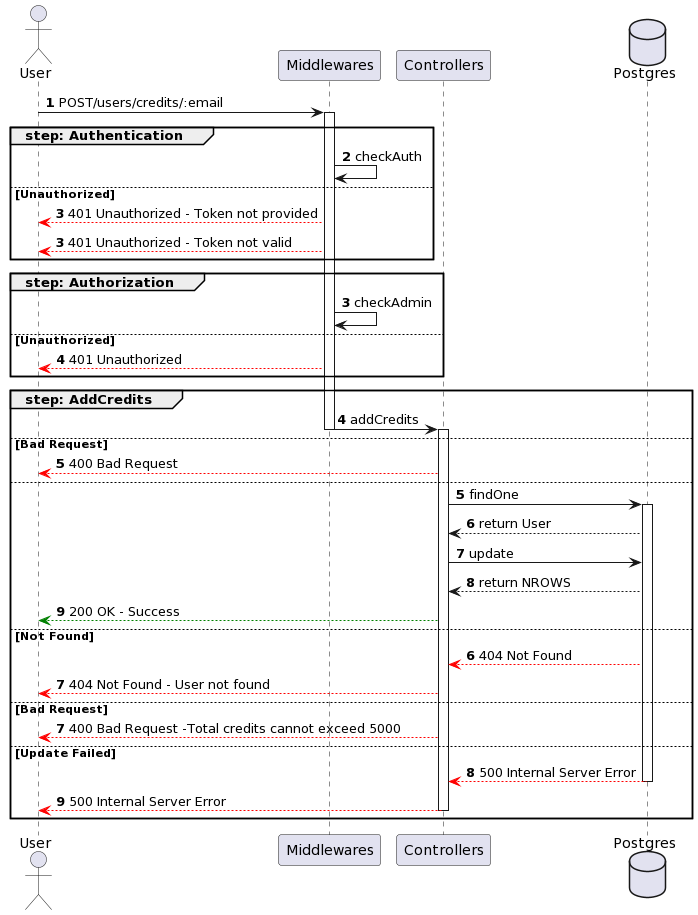

The diagram above was rendered by PlantUML. Its source (embedded in the PNG):
@startuml
actor User
participant Middlewares
participant Controllers
database Postgres

autonumber
User -> Middlewares ++: POST/users/credits/:email
group step: Authentication
    Middlewares -> Middlewares : checkAuth
else Unauthorized
    autonumber 3
    Middlewares --[#red]> User : 401 Unauthorized - Token not provided
    autonumber 3
    Middlewares --[#red]> User : 401 Unauthorized - Token not valid
end

group step: Authorization
    autonumber 3
    Middlewares -> Middlewares : checkAdmin
else Unauthorized
    Middlewares --[#red]> User : 401 Unauthorized
end

group step: AddCredits
    autonumber 4
    Middlewares -> Controllers --++: addCredits
else Bad Request
    Controllers --[#red]> User : 400 Bad Request
else
    autonumber 5
    Controllers -> Postgres ++: findOne
    Postgres --> Controllers: return User
    Controllers -> Postgres : update
    Postgres --> Controllers: return NROWS
    Controllers --[#green]> User : 200 OK - Success
else Not Found
    autonumber 6
    Postgres --[#red]> Controllers : 404 Not Found 
    Controllers --[#red]> User : 404 Not Found - User not found
else Bad Request
    autonumber 7
    Controllers --[#red]> User : 400 Bad Request -Total credits cannot exceed 5000
else Update Failed
    autonumber 8
    Postgres --[#red]> Controllers --: 500 Internal Server Error
    Controllers --[#red]> User --: 500 Internal Server Error
end
@enduml